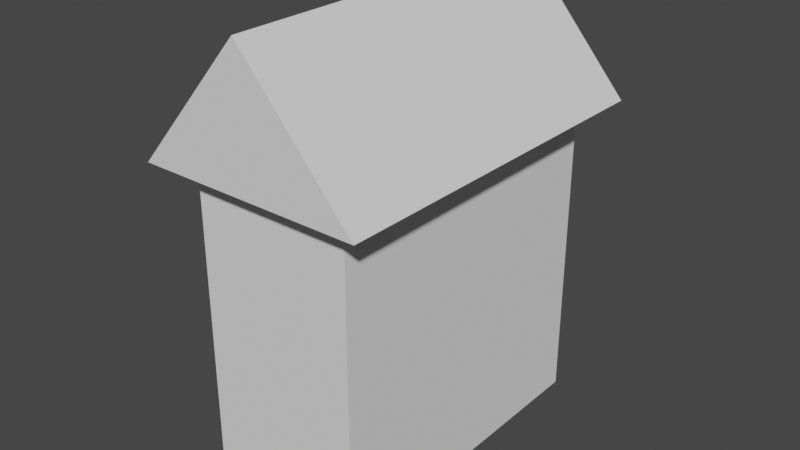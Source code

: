 # Source: city.blend  (saved by Blender 2.91.10; exported with 4.5.12 LTS)
import bpy
from mathutils import Matrix  # noqa: F401  (used for matrix-valued properties, if any)

bpy.ops.wm.read_factory_settings(use_empty=True)
scene = bpy.context.scene
scene.name = 'Scene'

# ---- collections
col_collection = bpy.data.collections.new('Collection'); scene.collection.children.link(col_collection)

# ---- world
world_world = bpy.data.worlds.new('World'); scene.world = world_world
world_world.use_nodes = True; world_world.node_tree.nodes.clear()
_N = world_world.node_tree.nodes; _L = world_world.node_tree.links
n0 = _N.new('ShaderNodeOutputWorld'); n0.name = 'World Output'; n0.location = (300, 300)
n1 = _N.new('ShaderNodeBackground'); n1.name = 'Background'; n1.location = (10, 300)
n1.inputs[0].default_value = (0.05088, 0.05088, 0.05088, 1.0)
_L.new(n1.outputs[0], n0.inputs[0])
n0.is_active_output = True
world_world.color = (0.05088, 0.05088, 0.05088)
world_world.use_sun_shadow = False
world_world.sun_shadow_jitter_overblur = 0.0

# ---- meshes
me_cube_002 = bpy.data.meshes.new('Cube.002')
me_cube_002.from_pydata([(-1.0, -1.0, -1.0), (-1.0, -1.0, 1.0), (-1.0, 1.0, -1.0), (-1.0, 1.0, 1.0), (1.0, -1.0, -1.0), (1.0, -1.0, 1.0), (1.0, 1.0, -1.0), (1.0, 1.0, 1.0)], [], [(0, 1, 3, 2), (2, 3, 7, 6), (6, 7, 5, 4), (4, 5, 1, 0), (2, 6, 4, 0), (7, 3, 1, 5)])
_uv = me_cube_002.uv_layers.new(name='UVMap')
_uv.uv.foreach_set('vector', [0.375, 0.0, 0.625, 0.0, 0.625, 0.25, 0.375, 0.25, 0.375, 0.25, 0.625, 0.25, 0.625, 0.5, 0.375, 0.5, 0.375, 0.5, 0.625, 0.5, 0.625, 0.75, 0.375, 0.75, 0.375, 0.75, 0.625, 0.75, 0.625, 1.0, 0.375, 1.0, 0.125, 0.5, 0.375, 0.5, 0.375, 0.75, 0.125, 0.75, 0.625, 0.5, 0.875, 0.5, 0.875, 0.75, 0.625, 0.75])
me_cube_002.use_remesh_fix_poles = True
me_cube_002.use_remesh_preserve_attributes = False
me_cube_002.use_mirror_vertex_groups = False
me_cube_002.update()
me_cube = bpy.data.meshes.new('Cube')
me_cube.from_pydata([(-1.0, -1.0, -1.0), (0.0, -1.0, 1.0), (-1.0, 1.0, -1.0), (0.0, 1.0, 1.0), (1.0, -1.0, -1.0), (0.0, -1.0, 1.0), (1.0, 1.0, -1.0), (0.0, 1.0, 1.0)], [], [(0, 1, 3, 2), (2, 3, 7, 6), (6, 7, 5, 4), (4, 5, 1, 0), (2, 6, 4, 0), (7, 3, 1, 5)])
_uv = me_cube.uv_layers.new(name='UVMap')
_uv.uv.foreach_set('vector', [0.375, 0.0, 0.625, 0.0, 0.625, 0.25, 0.375, 0.25, 0.375, 0.25, 0.625, 0.25, 0.625, 0.5, 0.375, 0.5, 0.375, 0.5, 0.625, 0.5, 0.625, 0.75, 0.375, 0.75, 0.375, 0.75, 0.625, 0.75, 0.625, 1.0, 0.375, 1.0, 0.125, 0.5, 0.375, 0.5, 0.375, 0.75, 0.125, 0.75, 0.625, 0.5, 0.875, 0.5, 0.875, 0.75, 0.625, 0.75])
me_cube.use_remesh_fix_poles = True
me_cube.use_remesh_preserve_attributes = False
me_cube.use_mirror_vertex_groups = False
me_cube.update()

# ---- objects
ob_cube = bpy.data.objects.new('Cube', me_cube_002)
ob_cube_002 = bpy.data.objects.new('Cube.002', me_cube)

# ---- transforms, parenting, visibility, modifiers, constraints
ob_cube.location = (-0.827, -0.6192, 1.017)
ob_cube.scale = (0.5, 1.0, 1.0)
ob_cube.lineart.crease_threshold = 0.0
ob_cube_002.location = (-0.827, -0.6192, 2.39)
ob_cube_002.scale = (0.7, -1.154, 0.4026)
ob_cube_002.lineart.crease_threshold = 0.0

# ---- collection membership
col_collection.objects.link(ob_cube)
col_collection.objects.link(ob_cube_002)

# ---- scene / render settings (as saved in the file)
scene.frame_start = 1; scene.frame_end = 250; scene.frame_set(1)
scene.render.engine = 'BLENDER_EEVEE_NEXT'
scene.cycles.use_denoising = False
scene.cycles.samples = 128
scene.cycles.sampling_pattern = 'TABULATED_SOBOL'
scene.cycles.use_adaptive_sampling = False
scene.cycles.use_light_tree = False
scene.view_settings.view_transform = 'Filmic'
bpy.context.view_layer.update()

# ---- added for rendering (the .blend has no active camera and no usable light): camera, sun
cam_auto = bpy.data.cameras.new('AutoCamera')
cam_auto.lens = 50.0
cam_auto.sensor_width = 36.0
cam_auto.clip_end = 1000.0
ob_auto_camera = bpy.data.objects.new('AutoCamera', cam_auto)
scene.collection.objects.link(ob_auto_camera)
ob_auto_camera.location = (2.75566, -4.91836, 4.27085)
ob_auto_camera.rotation_euler = (1.09748, -7.21219e-08, 0.694738)
scene.camera = ob_auto_camera
light_auto_sun = bpy.data.lights.new('AutoSun', 'SUN')
light_auto_sun.energy = 3.0
light_auto_sun.angle = 0.0523599
ob_auto_sun = bpy.data.objects.new('AutoSun', light_auto_sun)
scene.collection.objects.link(ob_auto_sun)
ob_auto_sun.rotation_euler = (0.872665, 0.174533, 0.523599)
bpy.context.view_layer.update()
